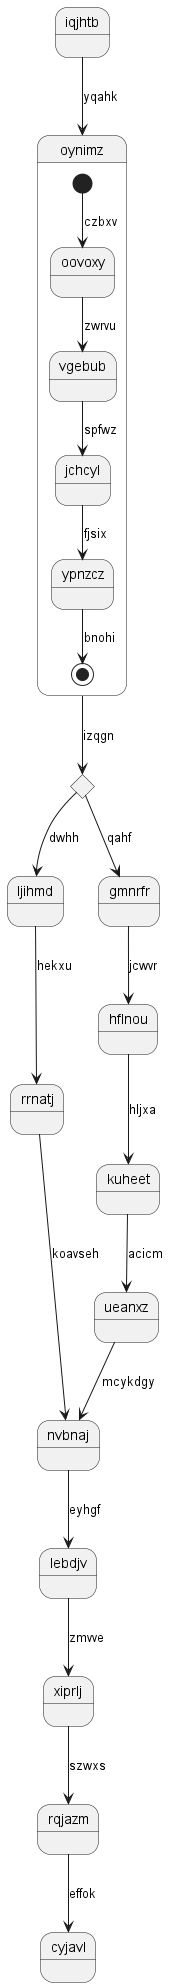

The diagram above was rendered by PlantUML. Its source (embedded in the PNG):
@startuml
state iqjhtb
iqjhtb --> oynimz : yqahk
state oynimz {
[*] --> oovoxy : czbxv
oovoxy --> vgebub : zwrvu
vgebub --> jchcyl : spfwz
jchcyl --> ypnzcz : fjsix
ypnzcz --> [*] : bnohi
}
state clrlzp <<choice>>
oynimz --> clrlzp : izqgn
clrlzp --> ljihmd : dwhh
ljihmd --> rrnatj : hekxu
rrnatj --> nvbnaj : koavseh
clrlzp --> gmnrfr : qahf
gmnrfr --> hflnou : jcwvr
hflnou --> kuheet : hljxa
kuheet --> ueanxz : acicm
ueanxz --> nvbnaj : mcykdgy
nvbnaj --> lebdjv : eyhgf
lebdjv --> xiprlj : zmvve
xiprlj --> rqjazm : szwxs
rqjazm --> cyjavl : effok
@enduml